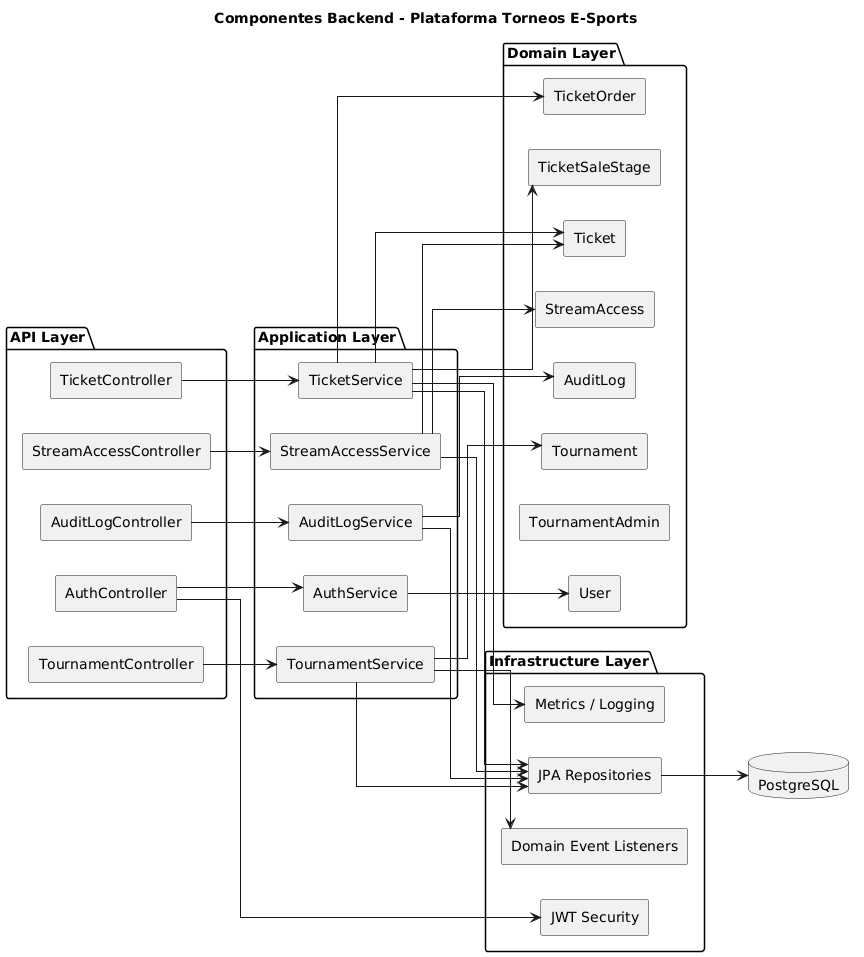

The diagram above was rendered by PlantUML. Its source (embedded in the PNG):
@startuml
title Componentes Backend - Plataforma Torneos E-Sports
left to right direction
skinparam shadowing false
skinparam componentStyle rectangle
skinparam linetype ortho

package "API Layer" {
  [AuthController]
  [TournamentController]
  [TicketController]
  [StreamAccessController]
  [AuditLogController]
}

package "Application Layer" {
  [AuthService]
  [TournamentService]
  [TicketService]
  [StreamAccessService]
  [AuditLogService]
}

package "Domain Layer" {
  [User]
  [Tournament]
  [TicketSaleStage]
  [TicketOrder]
  [Ticket]
  [StreamAccess]
  [TournamentAdmin]
  [AuditLog]
}

package "Infrastructure Layer" {
  [JPA Repositories]
  [JWT Security]
  [Domain Event Listeners]
  [Metrics / Logging]
}

database "PostgreSQL" as DB

[AuthController] --> [AuthService]
[TournamentController] --> [TournamentService]
[TicketController] --> [TicketService]
[StreamAccessController] --> [StreamAccessService]
[AuditLogController] --> [AuditLogService]

[AuthService] --> [User]
[TournamentService] --> [Tournament]
[TicketService] --> [TicketOrder]
[TicketService] --> [Ticket]
[TicketService] --> [TicketSaleStage]
[StreamAccessService] --> [StreamAccess]
[StreamAccessService] --> [Ticket]
[AuditLogService] --> [AuditLog]

[TournamentService] --> [JPA Repositories]
[TicketService] --> [JPA Repositories]
[StreamAccessService] --> [JPA Repositories]
[AuditLogService] --> [JPA Repositories]

[JPA Repositories] --> DB
[AuthController] --> [JWT Security]
[TournamentService] --> [Domain Event Listeners]
[TicketService] --> [Metrics / Logging]
@enduml